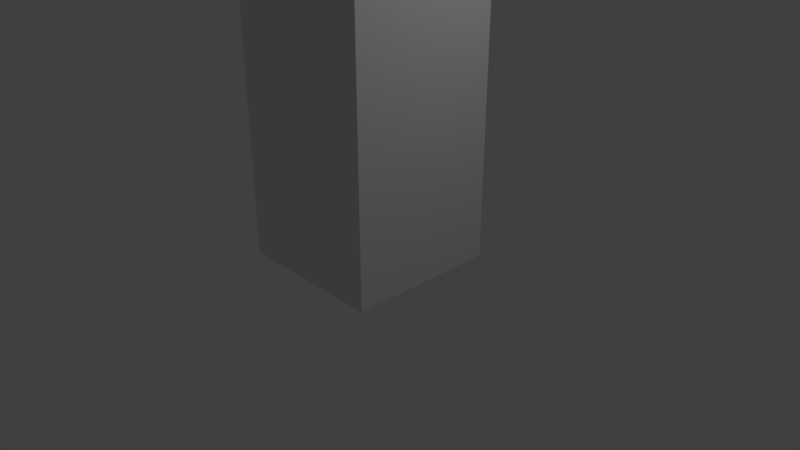 # Source: cube.blend  (saved by Blender 2.80.75; exported with 4.5.12 LTS)
import bpy
from mathutils import Matrix  # noqa: F401  (used for matrix-valued properties, if any)

bpy.ops.wm.read_factory_settings(use_empty=True)
scene = bpy.context.scene
scene.name = 'Scene'

# ---- collections
col_collection_1 = bpy.data.collections.new('Collection 1'); scene.collection.children.link(col_collection_1)

# ---- materials (node trees are filled in below, after node groups)
mat_material = bpy.data.materials.new('Material')
mat_material.alpha_threshold = 0.0
mat_material.use_transparent_shadow = False
mat_material.roughness = 0.5
mat_material.line_color = (0.0, 0.0, 0.0, 1.0)

# ---- material node trees

# ---- world
world_world = bpy.data.worlds.new('World'); scene.world = world_world
world_world.color = (0.05088, 0.05088, 0.05088)
world_world.use_sun_shadow = False
world_world.sun_shadow_jitter_overblur = 0.0

# ---- cameras
cam_camera = bpy.data.cameras.new('Camera')
cam_camera.clip_end = 100.0
cam_camera.lens = 35.0
cam_camera.sensor_width = 32.0
cam_camera.sensor_height = 18.0
cam_camera.ortho_scale = 7.314
cam_camera.dof.focus_distance = 0.0
cam_camera.dof.aperture_fstop = 128.0

# ---- lights
light_lamp = bpy.data.lights.new('Lamp', 'POINT')
light_lamp.transmission_factor = 0.0
light_lamp.cutoff_distance = 30.0
light_lamp.energy = 100.0
light_lamp.shadow_buffer_clip_start = 1.001
light_lamp.shadow_soft_size = 0.1
light_lamp.shadow_maximum_resolution = 0.006
light_lamp.use_absolute_resolution = True

# ---- meshes
me_cube = bpy.data.meshes.new('Cube')
me_cube.from_pydata([(1.0, 1.0, -1.0), (1.0, -1.0, -1.0), (-1.0, -1.0, -1.0), (-1.0, 1.0, -1.0), (1.0, 1.0, 1.0), (1.0, -1.0, 1.0), (-1.0, -1.0, 1.0), (-1.0, 1.0, 1.0), (1.0, 1.0, -0.8182), (1.0, 1.0, -0.6364), (1.0, 1.0, -0.4545), (1.0, 1.0, -0.2727), (1.0, 1.0, -0.09091), (1.0, 1.0, 0.09091), (1.0, 1.0, 0.2727), (1.0, 1.0, 0.4545), (1.0, 1.0, 0.6364), (1.0, 1.0, 0.8182), (1.0, -1.0, -0.8182), (1.0, -1.0, -0.6364), (1.0, -1.0, -0.4545), (1.0, -1.0, -0.2727), (1.0, -1.0, -0.09091), (1.0, -1.0, 0.09091), (1.0, -1.0, 0.2727), (1.0, -1.0, 0.4545), (1.0, -1.0, 0.6364), (1.0, -1.0, 0.8182), (-1.0, -1.0, -0.8182), (-1.0, -1.0, -0.6364), (-1.0, -1.0, -0.4545), (-1.0, -1.0, -0.2727), (-1.0, -1.0, -0.09091), (-1.0, -1.0, 0.09091), (-1.0, -1.0, 0.2727), (-1.0, -1.0, 0.4545), (-1.0, -1.0, 0.6364), (-1.0, -1.0, 0.8182), (-1.0, 1.0, -0.8182), (-1.0, 1.0, -0.6364), (-1.0, 1.0, -0.4545), (-1.0, 1.0, -0.2727), (-1.0, 1.0, -0.09091), (-1.0, 1.0, 0.09091), (-1.0, 1.0, 0.2727), (-1.0, 1.0, 0.4545), (-1.0, 1.0, 0.6364), (-1.0, 1.0, 0.8182)], [], [(0, 1, 2, 3), (4, 7, 6, 5), (17, 4, 5, 27), (27, 5, 6, 37), (37, 6, 7, 47), (8, 0, 3, 38), (4, 17, 47, 7), (17, 16, 46, 47), (16, 15, 45, 46), (15, 14, 44, 45), (14, 13, 43, 44), (13, 12, 42, 43), (12, 11, 41, 42), (11, 10, 40, 41), (10, 9, 39, 40), (9, 8, 38, 39), (2, 28, 38, 3), (28, 29, 39, 38), (29, 30, 40, 39), (30, 31, 41, 40), (31, 32, 42, 41), (32, 33, 43, 42), (33, 34, 44, 43), (34, 35, 45, 44), (35, 36, 46, 45), (36, 37, 47, 46), (1, 18, 28, 2), (18, 19, 29, 28), (19, 20, 30, 29), (20, 21, 31, 30), (21, 22, 32, 31), (22, 23, 33, 32), (23, 24, 34, 33), (24, 25, 35, 34), (25, 26, 36, 35), (26, 27, 37, 36), (0, 8, 18, 1), (8, 9, 19, 18), (9, 10, 20, 19), (10, 11, 21, 20), (11, 12, 22, 21), (12, 13, 23, 22), (13, 14, 24, 23), (14, 15, 25, 24), (15, 16, 26, 25), (16, 17, 27, 26)])
me_cube.materials.append(mat_material)
me_cube.use_remesh_preserve_volume = False
me_cube.use_remesh_preserve_attributes = False
me_cube.use_mirror_vertex_groups = False
me_cube.update()
arm_armature = bpy.data.armatures.new('Armature')  # bones are not reproduced

# ---- objects
ob_armature = bpy.data.objects.new('Armature', arm_armature)
ob_cube = bpy.data.objects.new('Cube', me_cube)
ob_lamp = bpy.data.objects.new('Lamp', light_lamp)
ob_camera = bpy.data.objects.new('Camera', cam_camera)

# ---- transforms, parenting, visibility, modifiers, constraints
ob_armature.location = (0.0, 0.0, 0.0)
ob_armature.show_in_front = True
ob_armature.lineart.crease_threshold = 0.0
ob_cube.parent = ob_armature
ob_cube.location = (0.0, 0.0, 3.0)
ob_cube.scale = (1.0, 1.0, 3.0)
ob_cube.lock_rotations_4d = False
ob_cube.empty_display_type = 'ARROWS'
ob_cube.lineart.crease_threshold = 0.0
_vg = ob_cube.vertex_groups.new(name='palmBase.0')
for _i, _w in zip([0, 1, 2, 3, 4, 5, 6, 7, 8, 9, 10, 11, 12, 13, 14, 15, 16, 17, 18, 19, 20, 21, 22, 23, 24, 25, 26, 27, 28, 29, 30, 31, 32, 33, 34, 35, 36, 37, 38, 39, 40, 41, 42, 43, 44, 45, 46, 47], [0.9705, 0.9733, 0.9705, 0.9733, 0.01248, 0.01222, 0.01248, 0.01222, 0.8834, 0.7963, 0.7092, 0.6221, 0.535, 0.4479, 0.3608, 0.2737, 0.1867, 0.09957, 0.8859, 0.7986, 0.7112, 0.6238, 0.5365, 0.4491, 0.3617, 0.2743, 0.187, 0.09959, 0.8834, 0.7963, 0.7092, 0.6221, 0.535, 0.4479, 0.3608, 0.2737, 0.1867, 0.09957, 0.8859, 0.7986, 0.7112, 0.6238, 0.5365, 0.4491, 0.3617, 0.2743, 0.187, 0.09959]): _vg.add([_i], _w, 'REPLACE')
_vg = ob_cube.vertex_groups.new(name='middleFinger.0')
_vg = ob_cube.vertex_groups.new(name='middleFinger.1')
for _i, _w in zip([0, 1, 2, 3, 4, 5, 6, 7, 8, 9, 10, 11, 12, 13, 14, 15, 16, 17, 18, 19, 20, 21, 22, 23, 24, 25, 26, 27, 28, 29, 30, 31, 32, 33, 34, 35, 36, 37, 38, 39, 40, 41, 42, 43, 44, 45, 46, 47], [0.009077, 0.00336, 0.009077, 0.00336, 0.9688, 0.9689, 0.9688, 0.9689, 0.09632, 0.1836, 0.2708, 0.3581, 0.4453, 0.5325, 0.6198, 0.707, 0.7943, 0.8815, 0.09114, 0.1789, 0.2667, 0.3545, 0.4422, 0.53, 0.6178, 0.7056, 0.7933, 0.8811, 0.09632, 0.1836, 0.2708, 0.3581, 0.4453, 0.5325, 0.6198, 0.707, 0.7943, 0.8815, 0.09114, 0.1789, 0.2667, 0.3545, 0.4422, 0.53, 0.6178, 0.7056, 0.7933, 0.8811]): _vg.add([_i], _w, 'REPLACE')
_vg = ob_cube.vertex_groups.new(name='Bone.003')
_m = ob_cube.modifiers.new('Armature', 'ARMATURE')
_m.object = ob_armature
ob_lamp.location = (4.076, 1.005, 5.904)
ob_lamp.rotation_euler = (0.6503, 0.05522, 1.866)
ob_lamp.lock_rotations_4d = False
ob_lamp.empty_display_type = 'ARROWS'
ob_lamp.color = (0.0, 0.0, 0.0, 0.0)
ob_lamp.lineart.crease_threshold = 0.0
ob_camera.location = (7.481, -6.508, 5.344)
ob_camera.rotation_euler = (1.109, 0.0, 0.8149)
ob_camera.lock_rotations_4d = False
ob_camera.empty_display_type = 'ARROWS'
ob_camera.color = (0.0, 0.0, 0.0, 0.0)
ob_camera.display_type = 'WIRE'
ob_camera.lineart.crease_threshold = 0.0

# ---- collection membership
scene.collection.objects.link(ob_armature)
col_collection_1.objects.link(ob_cube)
col_collection_1.objects.link(ob_lamp)
col_collection_1.objects.link(ob_camera)

# ---- scene / render settings (as saved in the file)
scene.camera = ob_camera
scene.frame_start = 1; scene.frame_end = 250; scene.frame_set(1)
scene.render.engine = 'BLENDER_EEVEE_NEXT'
scene.render.resolution_percentage = 50
scene.render.dither_intensity = 0.0
scene.cycles.use_denoising = False
scene.cycles.samples = 128
scene.cycles.sampling_pattern = 'TABULATED_SOBOL'
scene.cycles.use_adaptive_sampling = False
scene.cycles.use_light_tree = False
scene.view_settings.view_transform = 'Standard'
bpy.context.view_layer.update()
